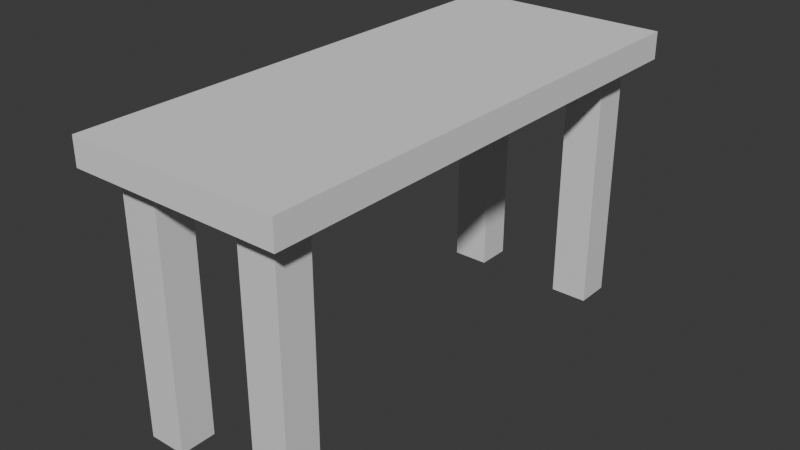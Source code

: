 # Source: table_opt.blend  (saved by Blender 4.1.24; exported with 4.5.12 LTS)
import bpy
from mathutils import Matrix  # noqa: F401  (used for matrix-valued properties, if any)

bpy.ops.wm.read_factory_settings(use_empty=True)
scene = bpy.context.scene
scene.name = 'Scene'

# ---- collections
col_collection = bpy.data.collections.new('Collection'); scene.collection.children.link(col_collection)

# ---- materials (node trees are filled in below, after node groups)
mat_material = bpy.data.materials.new('Material')
mat_material.alpha_threshold = 0.0
mat_material.roughness = 0.5
mat_material.line_color = (0.0, 0.0, 0.0, 1.0)
mat_material_001 = bpy.data.materials.new('Material.001')
mat_material_001.alpha_threshold = 0.0
mat_material_001.roughness = 0.5
mat_material_001.line_color = (0.0, 0.0, 0.0, 1.0)
mat_material_002 = bpy.data.materials.new('Material.002')
mat_material_002.alpha_threshold = 0.0
mat_material_002.roughness = 0.5
mat_material_002.line_color = (0.0, 0.0, 0.0, 1.0)
mat_material_003 = bpy.data.materials.new('Material.003')
mat_material_003.alpha_threshold = 0.0
mat_material_003.roughness = 0.5
mat_material_003.line_color = (0.0, 0.0, 0.0, 1.0)

# ---- material node trees
mat_material.use_nodes = True; mat_material.node_tree.nodes.clear()
_N = mat_material.node_tree.nodes; _L = mat_material.node_tree.links
n0 = _N.new('ShaderNodeOutputMaterial'); n0.name = 'Material Output'; n0.location = (200, 100)
n1 = _N.new('ShaderNodeBsdfPrincipled'); n1.name = 'Principled BSDF'; n1.location = (-200, 100)
n1.inputs[3].default_value = 1.45
_L.new(n1.outputs[0], n0.inputs[0])
n0.is_active_output = True
mat_material_001.use_nodes = True; mat_material_001.node_tree.nodes.clear()
_N = mat_material_001.node_tree.nodes; _L = mat_material_001.node_tree.links
n0 = _N.new('ShaderNodeOutputMaterial'); n0.name = 'Material Output'; n0.location = (200, 100)
n1 = _N.new('ShaderNodeBsdfPrincipled'); n1.name = 'Principled BSDF'; n1.location = (-200, 100)
n1.inputs[3].default_value = 1.45
_L.new(n1.outputs[0], n0.inputs[0])
n0.is_active_output = True
mat_material_002.use_nodes = True; mat_material_002.node_tree.nodes.clear()
_N = mat_material_002.node_tree.nodes; _L = mat_material_002.node_tree.links
n0 = _N.new('ShaderNodeOutputMaterial'); n0.name = 'Material Output'; n0.location = (200, 100)
n1 = _N.new('ShaderNodeBsdfPrincipled'); n1.name = 'Principled BSDF'; n1.location = (-200, 100)
n1.inputs[3].default_value = 1.45
_L.new(n1.outputs[0], n0.inputs[0])
n0.is_active_output = True
mat_material_003.use_nodes = True; mat_material_003.node_tree.nodes.clear()
_N = mat_material_003.node_tree.nodes; _L = mat_material_003.node_tree.links
n0 = _N.new('ShaderNodeOutputMaterial'); n0.name = 'Material Output'; n0.location = (200, 100)
n1 = _N.new('ShaderNodeBsdfPrincipled'); n1.name = 'Principled BSDF'; n1.location = (-200, 100)
n1.inputs[3].default_value = 1.45
_L.new(n1.outputs[0], n0.inputs[0])
n0.is_active_output = True

# ---- world
world_world = bpy.data.worlds.new('World'); scene.world = world_world
world_world.use_nodes = True; world_world.node_tree.nodes.clear()
_N = world_world.node_tree.nodes; _L = world_world.node_tree.links
n0 = _N.new('ShaderNodeOutputWorld'); n0.name = 'World Output'; n0.location = (200, 100)
n1 = _N.new('ShaderNodeBackground'); n1.name = 'Background'; n1.location = (-200, 100)
n1.inputs[0].default_value = (0.05088, 0.05088, 0.05088, 1.0)
_L.new(n1.outputs[0], n0.inputs[0])
n0.is_active_output = True
world_world.color = (0.05088, 0.05088, 0.05088)
world_world.use_sun_shadow = False
world_world.sun_shadow_jitter_overblur = 0.0

# ---- meshes
me_cube = bpy.data.meshes.new('Cube')
me_cube.from_pydata([(-3.446, -0.4591, -1.0), (-3.446, -0.4591, 1.0), (-3.446, 0.3862, -1.0), (-3.446, 0.3862, 1.0), (-2.554, -0.4591, -1.0), (-2.554, -0.4591, 1.0), (-2.554, 0.3862, -1.0), (-2.554, 0.3862, 1.0), (0.4567, 0.3862, 1.0), (0.4567, 0.3862, -1.0), (0.4567, -0.4591, 1.0), (0.4567, -0.4591, -1.0), (-0.4356, 0.3862, 1.0), (-0.4356, 0.3862, -1.0), (-0.4356, -0.4591, 1.0), (-0.4356, -0.4591, -1.0), (-0.4356, 9.729, -1.0), (-0.4356, 9.729, 1.0), (-0.4356, 10.57, -1.0), (-0.4356, 10.57, 1.0), (0.4567, 9.729, -1.0), (0.4567, 9.729, 1.0), (0.4567, 10.57, -1.0), (0.4567, 10.57, 1.0), (-2.554, 10.57, 1.0), (-2.554, 10.57, -1.0), (-2.554, 9.729, 1.0), (-2.554, 9.729, -1.0), (-3.446, 10.57, 1.0), (-3.446, 10.57, -1.0), (-3.446, 9.729, 1.0), (-3.446, 9.729, -1.0), (-3.975, -0.9885, 1.0), (-3.975, -0.9885, 1.215), (-3.975, 10.99, 1.0), (-3.975, 10.99, 1.215), (1.027, -0.9885, 1.0), (1.027, -0.9885, 1.215), (1.027, 10.99, 1.0), (1.027, 10.99, 1.215)], [], [(34, 38, 36, 32), (2, 3, 7, 6), (6, 7, 5, 4), (2, 6, 4, 0), (0, 1, 3, 2), (4, 5, 1, 0), (11, 10, 14, 15), (15, 14, 12, 13), (13, 9, 11, 15), (9, 8, 10, 11), (13, 12, 8, 9), (18, 19, 23, 22), (22, 23, 21, 20), (18, 22, 20, 16), (16, 17, 19, 18), (20, 21, 17, 16), (27, 26, 30, 31), (31, 30, 28, 29), (29, 25, 27, 31), (25, 24, 26, 27), (29, 28, 24, 25), (32, 33, 35, 34), (34, 35, 39, 38), (38, 39, 37, 36), (36, 37, 33, 32), (39, 35, 33, 37)])
me_cube.polygons.foreach_set('material_index', [4, 3, 3, 3, 3, 3, 3, 3, 3, 3, 3, 3, 3, 3, 3, 3, 3, 3, 3, 3, 3, 4, 4, 4, 4, 4])
_uv = me_cube.uv_layers.new(name='UVMap')
_uv.uv.foreach_set('vector', [0.375, 0.25, 0.375, 0.5, 0.375, 0.75, 0.375, 1.0, 0.375, 0.25, 0.625, 0.25, 0.625, 0.5, 0.375, 0.5, 0.375, 0.5, 0.625, 0.5, 0.625, 0.75, 0.375, 0.75, 0.125, 0.5, 0.375, 0.5, 0.375, 0.75, 0.125, 0.75, 0.375, 0.0, 0.625, 0.0, 0.625, 0.25, 0.375, 0.25, 0.375, 0.75, 0.625, 0.75, 0.625, 1.0, 0.375, 1.0, 0.375, 0.75, 0.625, 0.75, 0.625, 1.0, 0.375, 1.0, 0.375, 0.0, 0.625, 0.0, 0.625, 0.25, 0.375, 0.25, 0.125, 0.5, 0.375, 0.5, 0.375, 0.75, 0.125, 0.75, 0.375, 0.5, 0.625, 0.5, 0.625, 0.75, 0.375, 0.75, 0.375, 0.25, 0.625, 0.25, 0.625, 0.5, 0.375, 0.5, 0.375, 0.25, 0.625, 0.25, 0.625, 0.5, 0.375, 0.5, 0.375, 0.5, 0.625, 0.5, 0.625, 0.75, 0.375, 0.75, 0.125, 0.5, 0.375, 0.5, 0.375, 0.75, 0.125, 0.75, 0.375, 0.0, 0.625, 0.0, 0.625, 0.25, 0.375, 0.25, 0.375, 0.75, 0.625, 0.75, 0.625, 1.0, 0.375, 1.0, 0.375, 0.75, 0.625, 0.75, 0.625, 1.0, 0.375, 1.0, 0.375, 0.0, 0.625, 0.0, 0.625, 0.25, 0.375, 0.25, 0.125, 0.5, 0.375, 0.5, 0.375, 0.75, 0.125, 0.75, 0.375, 0.5, 0.625, 0.5, 0.625, 0.75, 0.375, 0.75, 0.375, 0.25, 0.625, 0.25, 0.625, 0.5, 0.375, 0.5, 0.375, 0.0, 0.625, 0.0, 0.625, 0.25, 0.375, 0.25, 0.375, 0.25, 0.625, 0.25, 0.625, 0.5, 0.375, 0.5, 0.375, 0.5, 0.625, 0.5, 0.625, 0.75, 0.375, 0.75, 0.375, 0.75, 0.625, 0.75, 0.625, 1.0, 0.375, 1.0, 0.625, 0.5, 0.875, 0.5, 0.875, 0.75, 0.625, 0.75])
me_cube.materials.append(mat_material)
me_cube.materials.append(mat_material_001)
me_cube.materials.append(mat_material_002)
me_cube.materials.append(mat_material_003)
me_cube.materials.append(None)
me_cube.use_mirror_vertex_groups = False
me_cube.update()

# ---- objects
ob_cube = bpy.data.objects.new('Cube', me_cube)

# ---- transforms, parenting, visibility, modifiers, constraints
ob_cube.location = (3.0, -10.0, -3.0)
ob_cube.scale = (1.0, 1.0, 3.0)
ob_cube.lock_rotations_4d = False
ob_cube.empty_display_type = 'ARROWS'
ob_cube.lineart.crease_threshold = 0.0

# ---- collection membership
col_collection.objects.link(ob_cube)

# ---- scene / render settings (as saved in the file)
scene.frame_start = 1; scene.frame_end = 250; scene.frame_set(0)
scene.render.engine = 'BLENDER_EEVEE_NEXT'
scene.cycles.sampling_pattern = 'TABULATED_SOBOL'
scene.eevee.ray_tracing_options.trace_max_roughness = 0.0
bpy.context.view_layer.update()

# ---- added for rendering (the .blend has no active camera and no usable light): camera, sun
cam_auto = bpy.data.cameras.new('AutoCamera')
cam_auto.lens = 50.0
cam_auto.sensor_width = 36.0
cam_auto.clip_end = 1000.0
ob_auto_camera = bpy.data.objects.new('AutoCamera', cam_auto)
scene.collection.objects.link(ob_auto_camera)
ob_auto_camera.location = (15.0148, -21.1881, 8.11336)
ob_auto_camera.rotation_euler = (1.09748, -7.21219e-08, 0.694738)
scene.camera = ob_auto_camera
light_auto_sun = bpy.data.lights.new('AutoSun', 'SUN')
light_auto_sun.energy = 3.0
light_auto_sun.angle = 0.0523599
ob_auto_sun = bpy.data.objects.new('AutoSun', light_auto_sun)
scene.collection.objects.link(ob_auto_sun)
ob_auto_sun.rotation_euler = (0.872665, 0.174533, 0.523599)
bpy.context.view_layer.update()
